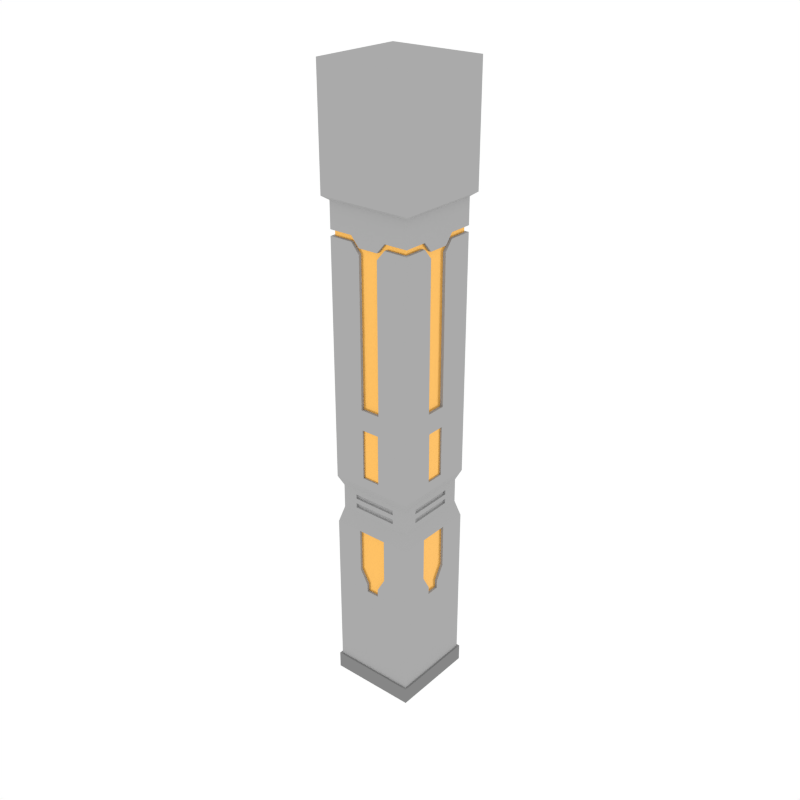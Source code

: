 # Source: Column_3.blend  (saved by Blender 3.4.6; exported with 4.5.12 LTS)
import bpy
from mathutils import Matrix  # noqa: F401  (used for matrix-valued properties, if any)

bpy.ops.wm.read_factory_settings(use_empty=True)
scene = bpy.context.scene
scene.name = 'Scene'

# ---- collections
col_collection_1 = bpy.data.collections.new('Collection 1'); scene.collection.children.link(col_collection_1)

# ---- materials (node trees are filled in below, after node groups)
mat_main = bpy.data.materials.new('Main')
mat_main.alpha_threshold = 0.0
mat_main.diffuse_color = (0.402, 0.402, 0.402, 1.0)
mat_main.roughness = 0.5
mat_accent = bpy.data.materials.new('Accent')
mat_accent.alpha_threshold = 0.0
mat_accent.diffuse_color = (0.5583, 0.2961, 0.06663, 1.0)
mat_accent.roughness = 0.5
mat_darkgrey = bpy.data.materials.new('DarkGrey')
mat_darkgrey.alpha_threshold = 0.0
mat_darkgrey.diffuse_color = (0.2395, 0.2395, 0.2395, 1.0)
mat_darkgrey.roughness = 0.5

# ---- node groups
ng_auto_smooth = bpy.data.node_groups.new('Auto Smooth', 'GeometryNodeTree')
_s = ng_auto_smooth.interface.new_socket(name='Geometry', in_out='OUTPUT', socket_type='NodeSocketGeometry')
_s = ng_auto_smooth.interface.new_socket(name='Geometry', in_out='INPUT', socket_type='NodeSocketGeometry')
_s = ng_auto_smooth.interface.new_socket(name='Angle', in_out='INPUT', socket_type='NodeSocketFloat')
_s.subtype = 'ANGLE'
_s.min_value = 0.0
_s.max_value = 3.142
ng_auto_smooth.is_modifier = True
_N = ng_auto_smooth.nodes; _L = ng_auto_smooth.links
n0 = _N.new('NodeGroupOutput'); n0.name = 'Group Output'; n0.location = (480, -100)
n1 = _N.new('NodeGroupInput'); n1.name = 'Group Input'; n1.location = (-420, -300)
n2 = _N.new('NodeGroupInput'); n2.name = 'Group Input.001'; n2.location = (-60, -100)
n3 = _N.new('GeometryNodeSetShadeSmooth'); n3.name = 'Set Shade Smooth'; n3.location = (120, -100)
n3.domain = 'EDGE'
n4 = _N.new('GeometryNodeSetShadeSmooth'); n4.name = 'Set Shade Smooth.001'; n4.location = (300, -100)
n5 = _N.new('GeometryNodeInputMeshEdgeAngle'); n5.name = 'Edge Angle'; n5.location = (-420, -220)
n6 = _N.new('GeometryNodeInputEdgeSmooth'); n6.name = 'Is Edge Smooth'; n6.location = (-60, -160)
n7 = _N.new('GeometryNodeInputShadeSmooth'); n7.name = 'Is Face Smooth'; n7.location = (-240, -340)
n8 = _N.new('FunctionNodeBooleanMath'); n8.name = 'Boolean Math'; n8.location = (-60, -220)
n9 = _N.new('FunctionNodeCompare'); n9.name = 'Compare'; n9.location = (-240, -180)
n9.operation = 'LESS_EQUAL'
_L.new(n5.outputs[0], n9.inputs[0])
_L.new(n4.outputs[0], n0.inputs[0])
_L.new(n1.outputs[1], n9.inputs[1])
_L.new(n9.outputs[0], n8.inputs[0])
_L.new(n7.outputs[0], n8.inputs[1])
_L.new(n2.outputs[0], n3.inputs[0])
_L.new(n6.outputs[0], n3.inputs[1])
_L.new(n3.outputs[0], n4.inputs[0])
_L.new(n8.outputs[0], n3.inputs[2])
n0.is_active_output = True

# ---- material node trees
mat_accent.use_nodes = True; mat_accent.node_tree.nodes.clear()
_N = mat_accent.node_tree.nodes; _L = mat_accent.node_tree.links
n0 = _N.new('ShaderNodeOutputMaterial'); n0.name = 'Material Output'; n0.location = (300, 300)
n1 = _N.new('ShaderNodeBsdfPrincipled'); n1.name = 'Principled BSDF'; n1.location = (10, 300)
n1.width = 150
n1.subsurface_method = 'BURLEY'
n1.inputs[0].default_value = (1.0, 0.5271, 0.1119, 1.0)
n1.inputs[1].default_value = 0.5
n1.inputs[2].default_value = 0.2097
n1.inputs[3].default_value = 1.45
n1.inputs[9].default_value = (1.0, 1.0, 1.0)
n1.inputs[13].default_value = 0.2742
n1.inputs[27].default_value = (0.0, 0.0, 0.0, 1.0)
n1.inputs[28].default_value = 1.0
_L.new(n1.outputs[0], n0.inputs[0])
n0.is_active_output = True

# ---- world
world_world = bpy.data.worlds.new('World'); scene.world = world_world
world_world.color = (1.0, 1.0, 1.0)
world_world.use_sun_shadow = False
world_world.sun_shadow_jitter_overblur = 0.0
world_world.cycles.sampling_method = 'NONE'
world_world.cycles.sample_map_resolution = 256

# ---- meshes
me_plane_057 = bpy.data.meshes.new('Plane.057')
me_plane_057.from_pydata([(-0.06564, -0.3043, 2.104), (-0.06564, -0.3043, 1.738), (0.06566, -0.3043, 1.738), (0.06566, -0.3043, 2.104), (-0.06669, -0.2924, 1.738), (-0.06669, -0.2924, 2.104), (0.06669, -0.2924, 1.738), (0.06669, -0.2924, 2.104), (-0.1324, -0.3043, 3.432), (0.1324, -0.3043, 3.432), (-0.1324, -0.3043, 3.389), (0.1324, -0.3043, 3.389), (-0.131, -0.2843, 3.431), (0.131, -0.2843, 3.431), (-0.1324, -0.2843, 3.389), (0.131, -0.2843, 3.39), (-0.1056, -0.3043, 1.298), (0.11, -0.3043, 1.298), (-0.1632, -0.2721, 1.416), (0.1631, -0.2721, 1.416), (-0.1221, -0.3043, 3.617), (0.1223, -0.3043, 3.617), (-0.07214, -0.3043, 3.361), (0.07228, -0.3043, 3.361), (-0.07214, -0.3043, 3.317), (0.07228, -0.3043, 3.317), (-0.07107, -0.2843, 3.359), (0.07114, -0.2843, 3.359), (-0.07107, -0.2843, 3.319), (0.07114, -0.2843, 3.319), (-0.07214, -0.3043, 2.252), (0.07228, -0.3043, 2.252), (0.1367, -0.3419, 4.463), (-0.1379, -0.342, 4.463), (-0.1379, -0.342, 3.645), (0.1367, -0.3419, 3.645), (-0.04534, -0.3043, 0.8111), (0.04986, -0.3043, 0.8111), (-0.1056, -0.3043, 0.9754), (0.11, -0.3043, 0.9754), (-0.04534, -0.3043, 0.8697), (0.04986, -0.3043, 0.8697), (0.11, -0.2863, 1.298), (-0.1056, -0.2863, 0.9754), (-0.1056, -0.2863, 1.298), (0.11, -0.2863, 0.9754), (-0.04534, -0.2863, 0.8697), (0.04986, -0.2863, 0.8697), (-0.04534, -0.2863, 0.8111), (0.04986, -0.2863, 0.8111), (-0.1632, -0.2721, 1.451), (-0.1632, -0.2721, 1.486), (-0.1632, -0.2721, 1.522), (-0.1632, -0.2721, 1.557), (0.1631, -0.2721, 1.451), (0.1631, -0.2721, 1.486), (0.1631, -0.2721, 1.522), (0.1631, -0.2721, 1.557), (-0.1632, -0.257, 1.451), (-0.1632, -0.257, 1.486), (-0.1632, -0.257, 1.522), (-0.1632, -0.257, 1.557), (0.1631, -0.257, 1.451), (0.1631, -0.257, 1.486), (0.1631, -0.257, 1.522), (0.1631, -0.257, 1.557), (-0.07214, -0.2834, 2.252), (0.07228, -0.2834, 2.252), (-0.04534, -0.3043, 0.1237), (0.04986, -0.3043, 0.1237), (0.3043, -0.3043, 3.617), (0.3043, -0.3043, 3.432), (0.3043, -0.3043, 3.389), (0.284, -0.284, 3.39), (0.284, -0.284, 3.431), (0.3043, -0.3043, 1.298), (0.3043, -0.3043, 1.666), (0.3043, -0.3043, 2.252), (0.2721, -0.2721, 1.416), (0.2721, -0.2721, 1.593), (0.3043, 0.06564, 2.104), (0.3043, 0.06564, 1.738), (0.3043, -0.06566, 1.738), (0.3043, -0.06566, 2.104), (0.2924, 0.06669, 1.738), (0.2924, 0.06669, 2.104), (0.2924, -0.06669, 1.738), (0.2924, -0.06669, 2.104), (0.3418, -0.3418, 3.645), (0.3418, -0.3418, 4.463), (0.3043, 0.1324, 3.432), (0.3043, -0.1324, 3.432), (0.3043, 0.1324, 3.389), (0.3043, -0.1324, 3.389), (0.2843, 0.131, 3.431), (0.2843, -0.131, 3.431), (0.2843, 0.1324, 3.389), (0.2843, -0.131, 3.39), (0.3043, 0.1056, 1.298), (0.3043, -0.11, 1.298), (0.2721, 0.1632, 1.416), (0.2721, -0.1631, 1.416), (0.3043, 0.1221, 3.617), (0.3043, -0.1223, 3.617), (0.3043, 0.07214, 3.361), (0.3043, -0.07228, 3.361), (0.3043, 0.07214, 3.317), (0.3043, -0.07228, 3.317), (0.2843, 0.07107, 3.359), (0.2843, -0.07114, 3.359), (0.2843, 0.07107, 3.319), (0.2843, -0.07114, 3.319), (0.3043, 0.07214, 2.252), (0.3043, -0.07228, 2.252), (0.3419, -0.1367, 4.463), (0.342, 0.1379, 4.463), (0.342, 0.1379, 3.645), (0.3419, -0.1367, 3.645), (0.3043, -0.3043, 0.8111), (0.3043, 0.04534, 0.8111), (0.3043, -0.04986, 0.8111), (0.3043, -0.3043, 0.9754), (0.3043, 0.1056, 0.9754), (0.3043, -0.11, 0.9754), (0.3043, 0.04534, 0.8697), (0.3043, -0.04986, 0.8697), (0.2863, -0.11, 1.298), (0.2863, 0.1056, 0.9754), (0.2863, 0.1056, 1.298), (0.2863, -0.11, 0.9754), (0.2863, 0.04534, 0.8697), (0.2863, -0.04986, 0.8697), (0.2863, 0.04534, 0.8111), (0.2863, -0.04986, 0.8111), (0.2721, -0.2721, 1.451), (0.2721, -0.2721, 1.486), (0.2721, -0.2721, 1.522), (0.2721, -0.2721, 1.557), (0.2721, 0.1632, 1.451), (0.2721, 0.1632, 1.486), (0.2721, 0.1632, 1.522), (0.2721, 0.1632, 1.557), (0.2721, -0.1631, 1.451), (0.2721, -0.1631, 1.486), (0.2721, -0.1631, 1.522), (0.2721, -0.1631, 1.557), (0.257, 0.1632, 1.451), (0.257, 0.1632, 1.486), (0.257, 0.1632, 1.522), (0.257, 0.1632, 1.557), (0.257, -0.1631, 1.451), (0.257, -0.1631, 1.486), (0.257, -0.1631, 1.522), (0.257, -0.1631, 1.557), (0.2834, 0.07214, 2.252), (0.2834, -0.07228, 2.252), (0.3043, -0.3043, 0.1237), (0.3043, 0.04534, 0.1237), (0.3043, -0.04986, 0.1237), (-0.3043, -0.3043, 3.617), (-0.3043, -0.3043, 3.432), (-0.3043, -0.3043, 3.389), (-0.284, -0.284, 3.39), (-0.284, -0.284, 3.431), (-0.3043, -0.3043, 1.298), (-0.3043, -0.3043, 1.666), (-0.3043, -0.3043, 2.252), (-0.2722, -0.2722, 1.416), (-0.2722, -0.2722, 1.593), (-0.3043, -0.06564, 2.104), (-0.3043, -0.06564, 1.738), (-0.3043, 0.06566, 1.738), (-0.3043, 0.06566, 2.104), (-0.2924, -0.06669, 1.738), (-0.2924, -0.06669, 2.104), (-0.2924, 0.06669, 1.738), (-0.2924, 0.06669, 2.104), (-0.3421, -0.3421, 3.645), (-0.3421, -0.3421, 4.463), (-0.3043, -0.1324, 3.432), (-0.3043, 0.1324, 3.432), (-0.3043, -0.1324, 3.389), (-0.3043, 0.1324, 3.389), (-0.2843, -0.131, 3.431), (-0.2843, 0.131, 3.431), (-0.2843, -0.1324, 3.389), (-0.2843, 0.131, 3.39), (-0.3043, -0.1056, 1.298), (-0.3043, 0.11, 1.298), (-0.2721, -0.1632, 1.416), (-0.2721, 0.1631, 1.416), (-0.3043, -0.1221, 3.617), (-0.3043, 0.1223, 3.617), (-0.3043, -0.07214, 3.361), (-0.3043, 0.07228, 3.361), (-0.3043, -0.07214, 3.317), (-0.3043, 0.07228, 3.317), (-0.2843, -0.07107, 3.359), (-0.2843, 0.07114, 3.359), (-0.2843, -0.07107, 3.319), (-0.2843, 0.07114, 3.319), (-0.3043, -0.07214, 2.252), (-0.3043, 0.07228, 2.252), (-0.3419, 0.1367, 4.463), (-0.342, -0.1379, 4.463), (-0.342, -0.1379, 3.645), (-0.3419, 0.1367, 3.645), (-0.3043, -0.3043, 0.8111), (-0.3043, -0.04534, 0.8111), (-0.3043, 0.04986, 0.8111), (-0.3043, -0.3043, 0.9754), (-0.3043, -0.1056, 0.9754), (-0.3043, 0.11, 0.9754), (-0.3043, -0.04534, 0.8697), (-0.3043, 0.04986, 0.8697), (-0.2863, 0.11, 1.298), (-0.2863, -0.1056, 0.9754), (-0.2863, -0.1056, 1.298), (-0.2863, 0.11, 0.9754), (-0.2863, -0.04534, 0.8697), (-0.2863, 0.04986, 0.8697), (-0.2863, -0.04534, 0.8111), (-0.2863, 0.04986, 0.8111), (-0.2722, -0.2722, 1.451), (-0.2722, -0.2722, 1.486), (-0.2722, -0.2722, 1.522), (-0.2722, -0.2722, 1.557), (-0.2721, -0.1632, 1.451), (-0.2721, -0.1632, 1.486), (-0.2721, -0.1632, 1.522), (-0.2721, -0.1632, 1.557), (-0.2721, 0.1631, 1.451), (-0.2721, 0.1631, 1.486), (-0.2721, 0.1631, 1.522), (-0.2721, 0.1631, 1.557), (-0.257, -0.1632, 1.451), (-0.257, -0.1632, 1.486), (-0.257, -0.1632, 1.522), (-0.257, -0.1632, 1.557), (-0.257, 0.1631, 1.451), (-0.257, 0.1631, 1.486), (-0.257, 0.1631, 1.522), (-0.257, 0.1631, 1.557), (-0.2834, -0.07214, 2.252), (-0.2834, 0.07228, 2.252), (-0.3043, -0.3043, 0.1237), (-0.3043, -0.04534, 0.1237), (-0.3043, 0.04986, 0.1237), (0.3043, 0.3043, 3.617), (-0.3043, 0.3043, 3.617), (0.3043, 0.3043, 3.432), (-0.3043, 0.3043, 3.432), (0.3043, 0.3043, 3.389), (-0.3043, 0.3043, 3.389), (0.284, 0.284, 3.39), (0.284, 0.284, 3.431), (-0.284, 0.284, 3.39), (-0.284, 0.284, 3.431), (0.3043, 0.3043, 1.298), (-0.3043, 0.3043, 1.298), (0.3043, 0.3043, 1.666), (-0.3043, 0.3043, 1.666), (0.3043, 0.3043, 2.252), (-0.3043, 0.3043, 2.252), (0.2722, 0.2722, 1.416), (0.2722, 0.2722, 1.593), (-0.2721, 0.2721, 1.416), (-0.2721, 0.2721, 1.593), (0.06564, 0.3043, 2.104), (0.06564, 0.3043, 1.738), (-0.06566, 0.3043, 1.738), (-0.06566, 0.3043, 2.104), (0.06669, 0.2924, 1.738), (0.06669, 0.2924, 2.104), (-0.06669, 0.2924, 1.738), (-0.06669, 0.2924, 2.104), (0.3421, 0.3421, 3.645), (0.3421, 0.3421, 4.463), (-0.3418, 0.3418, 3.645), (-0.3418, 0.3418, 4.463), (0.0, 0.0, 4.463), (0.1324, 0.3043, 3.432), (-0.1324, 0.3043, 3.432), (0.1324, 0.3043, 3.389), (-0.1324, 0.3043, 3.389), (0.131, 0.2843, 3.431), (-0.131, 0.2843, 3.431), (0.1324, 0.2843, 3.389), (-0.131, 0.2843, 3.39), (0.1056, 0.3043, 1.298), (-0.11, 0.3043, 1.298), (0.1632, 0.2721, 1.416), (-0.1631, 0.2721, 1.416), (0.1221, 0.3043, 3.617), (-0.1223, 0.3043, 3.617), (0.07214, 0.3043, 3.361), (-0.07228, 0.3043, 3.361), (0.07214, 0.3043, 3.317), (-0.07228, 0.3043, 3.317), (0.07107, 0.2843, 3.359), (-0.07114, 0.2843, 3.359), (0.07107, 0.2843, 3.319), (-0.07114, 0.2843, 3.319), (0.07214, 0.3043, 2.252), (-0.07228, 0.3043, 2.252), (-0.1367, 0.3419, 4.463), (0.1379, 0.342, 4.463), (0.1379, 0.342, 3.645), (-0.1367, 0.3419, 3.645), (0.3043, 0.3043, 0.8111), (-0.3043, 0.3043, 0.8111), (0.04534, 0.3043, 0.8111), (-0.04986, 0.3043, 0.8111), (0.3043, 0.3043, 0.9754), (-0.3043, 0.3043, 0.9754), (0.1056, 0.3043, 0.9754), (-0.11, 0.3043, 0.9754), (0.04534, 0.3043, 0.8697), (-0.04986, 0.3043, 0.8697), (-0.11, 0.2863, 1.298), (0.1056, 0.2863, 0.9754), (0.1056, 0.2863, 1.298), (-0.11, 0.2863, 0.9754), (0.04534, 0.2863, 0.8697), (-0.04986, 0.2863, 0.8697), (0.04534, 0.2863, 0.8111), (-0.04986, 0.2863, 0.8111), (0.2722, 0.2722, 1.451), (0.2722, 0.2722, 1.486), (0.2722, 0.2722, 1.522), (0.2722, 0.2722, 1.557), (-0.2721, 0.2721, 1.451), (-0.2721, 0.2721, 1.486), (-0.2721, 0.2721, 1.522), (-0.2721, 0.2721, 1.557), (0.1632, 0.2721, 1.451), (0.1632, 0.2721, 1.486), (0.1632, 0.2721, 1.522), (0.1632, 0.2721, 1.557), (-0.1631, 0.2721, 1.451), (-0.1631, 0.2721, 1.486), (-0.1631, 0.2721, 1.522), (-0.1631, 0.2721, 1.557), (0.1632, 0.257, 1.451), (0.1632, 0.257, 1.486), (0.1632, 0.257, 1.522), (0.1632, 0.257, 1.557), (-0.1631, 0.257, 1.451), (-0.1631, 0.257, 1.486), (-0.1631, 0.257, 1.522), (-0.1631, 0.257, 1.557), (0.07214, 0.2834, 2.252), (-0.07228, 0.2834, 2.252), (0.3043, 0.3043, 0.1237), (-0.3043, 0.3043, 0.1237), (0.04534, 0.3043, 0.1237), (-0.04986, 0.3043, 0.1237), (0.05216, -0.3184, 0.0), (0.3184, -0.3184, 0.0), (-0.3184, -0.3184, 0.0), (-0.04743, -0.3184, 0.0), (-0.3184, -0.3184, 0.1237), (0.3184, -0.3184, 0.1237), (-0.04743, -0.3184, 0.1237), (0.05216, -0.3184, 0.1237), (0.3184, -0.05216, 0.0), (0.3184, 0.3184, 0.0), (0.3184, 0.04743, 0.0), (0.3184, 0.3184, 0.1237), (0.3184, 0.04743, 0.1237), (0.3184, -0.05216, 0.1237), (-0.3184, 0.05216, 0.0), (-0.3184, 0.3184, 0.0), (-0.3184, -0.04743, 0.0), (-0.3184, 0.3184, 0.1237), (-0.3184, -0.04743, 0.1237), (-0.3184, 0.05216, 0.1237), (-0.05216, 0.3184, 0.0), (0.04743, 0.3184, 0.0), (0.04743, 0.3184, 0.1237), (-0.05216, 0.3184, 0.1237)], [], [(166, 30, 24, 10, 161), (159, 20, 34, 177), (11, 72, 73, 15), (13, 15, 73, 74), (8, 160, 163, 12), (19, 17, 75, 78), (8, 22, 20, 159, 160), (54, 19, 78, 134), (165, 1, 0, 166), (57, 137, 79, 168, 226, 53), (77, 3, 2, 76), (2, 1, 165, 76), (0, 3, 77, 31, 30, 166), (0, 1, 4, 5), (1, 2, 6, 4), (2, 3, 7, 6), (4, 6, 7, 5), (3, 0, 5, 7), (177, 34, 33, 178), (178, 33, 32, 89, 280), (31, 77, 72, 11, 25), (32, 35, 88, 89), (223, 167, 18, 50), (52, 51, 55, 56), (167, 164, 16, 18), (71, 9, 13, 74), (22, 8, 12, 26), (163, 162, 14, 12), (27, 29, 15, 13), (161, 10, 14, 162), (21, 23, 9, 71, 70), (21, 70, 88, 35), (246, 247, 376, 375), (20, 21, 35, 34), (20, 22, 23, 21), (28, 66, 67, 29), (12, 14, 28, 26), (26, 28, 29, 27), (9, 23, 27, 13), (23, 22, 26, 27), (16, 17, 19, 18), (168, 79, 76, 165), (33, 34, 35, 32), (24, 30, 66, 28), (37, 118, 121, 39, 41), (17, 39, 121, 75), (164, 210, 38, 16), (39, 17, 42, 45), (38, 40, 46, 43), (46, 48, 49, 47), (16, 44, 42, 17), (46, 47, 45, 42, 44, 43), (36, 37, 49, 48), (40, 36, 48, 46), (41, 39, 45, 47), (16, 38, 43, 44), (37, 41, 47, 49), (14, 10, 24, 28), (29, 25, 11, 15), (52, 56, 64, 60), (55, 51, 59, 63), (53, 52, 60, 61), (18, 19, 54, 50), (226, 225, 52, 53), (225, 224, 51, 52), (224, 223, 50, 51), (57, 56, 136, 137), (56, 55, 135, 136), (55, 54, 134, 135), (59, 58, 62, 63), (61, 60, 64, 65), (54, 62, 58, 50), (54, 55, 63, 62), (56, 57, 65, 64), (57, 53, 61, 65), (51, 50, 58, 59), (31, 25, 29, 67), (30, 31, 67, 66), (69, 37, 36, 68), (69, 156, 118, 37), (210, 207, 36, 40, 38), (207, 245, 68, 36), (262, 252, 92, 106, 112), (248, 276, 116, 102), (93, 97, 73, 72), (95, 74, 73, 97), (90, 94, 255, 250), (101, 78, 75, 99), (90, 250, 248, 102, 104), (142, 134, 78, 101), (260, 262, 80, 81), (145, 141, 330, 265, 79, 137), (77, 76, 82, 83), (82, 76, 260, 81), (80, 262, 112, 113, 77, 83), (80, 85, 84, 81), (81, 84, 86, 82), (82, 86, 87, 83), (84, 85, 87, 86), (83, 87, 85, 80), (276, 277, 115, 116), (277, 280, 89, 114, 115), (113, 107, 93, 72, 77), (114, 89, 88, 117), (327, 138, 100, 264), (140, 144, 143, 139), (264, 100, 98, 258), (71, 74, 95, 91), (104, 108, 94, 90), (255, 94, 96, 254), (109, 95, 97, 111), (252, 254, 96, 92), (103, 70, 71, 91, 105), (103, 117, 88, 70), (102, 116, 117, 103), (102, 103, 105, 104), (110, 111, 155, 154), (94, 108, 110, 96), (108, 109, 111, 110), (91, 95, 109, 105), (105, 109, 108, 104), (98, 100, 101, 99), (265, 260, 76, 79), (115, 114, 117, 116), (106, 110, 154, 112), (120, 125, 123, 121, 118), (156, 69, 364, 362), (99, 75, 121, 123), (258, 98, 122, 313), (123, 129, 126, 99), (122, 127, 130, 124), (130, 131, 133, 132), (98, 99, 126, 128), (130, 127, 128, 126, 129, 131), (119, 132, 133, 120), (124, 130, 132, 119), (125, 131, 129, 123), (98, 128, 127, 122), (120, 133, 131, 125), (96, 110, 106, 92), (111, 97, 93, 107), (140, 148, 152, 144), (143, 151, 147, 139), (141, 149, 148, 140), (100, 138, 142, 101), (330, 141, 140, 329), (329, 140, 139, 328), (328, 139, 138, 327), (145, 137, 136, 144), (144, 136, 135, 143), (143, 135, 134, 142), (147, 151, 150, 146), (149, 153, 152, 148), (142, 138, 146, 150), (142, 150, 151, 143), (144, 152, 153, 145), (145, 153, 149, 141), (139, 147, 146, 138), (113, 155, 111, 107), (112, 154, 155, 113), (158, 157, 119, 120), (158, 120, 118, 156), (313, 122, 124, 119, 309), (309, 119, 157, 353), (166, 161, 181, 195, 201), (159, 177, 205, 191), (182, 186, 256, 253), (184, 257, 256, 186), (179, 183, 163, 160), (190, 266, 259, 188), (179, 160, 159, 191, 193), (231, 331, 266, 190), (165, 166, 169, 170), (234, 230, 226, 168, 267, 334), (263, 261, 171, 172), (171, 261, 165, 170), (169, 166, 201, 202, 263, 172), (169, 174, 173, 170), (170, 173, 175, 171), (171, 175, 176, 172), (173, 174, 176, 175), (172, 176, 174, 169), (177, 178, 204, 205), (178, 280, 279, 203, 204), (202, 196, 182, 253, 263), (203, 279, 278, 206), (223, 227, 189, 167), (229, 233, 232, 228), (167, 189, 187, 164), (251, 257, 184, 180), (193, 197, 183, 179), (163, 183, 185, 162), (198, 184, 186, 200), (161, 162, 185, 181), (192, 249, 251, 180, 194), (192, 206, 278, 249), (158, 156, 362, 370), (191, 205, 206, 192), (191, 192, 194, 193), (199, 200, 244, 243), (183, 197, 199, 185), (197, 198, 200, 199), (180, 184, 198, 194), (194, 198, 197, 193), (187, 189, 190, 188), (168, 165, 261, 267), (204, 203, 206, 205), (195, 199, 243, 201), (209, 214, 212, 314, 310), (354, 356, 380, 374), (188, 259, 314, 212), (164, 187, 211, 210), (212, 218, 215, 188), (211, 216, 219, 213), (219, 220, 222, 221), (187, 188, 215, 217), (219, 216, 217, 215, 218, 220), (208, 221, 222, 209), (213, 219, 221, 208), (214, 220, 218, 212), (187, 217, 216, 211), (209, 222, 220, 214), (185, 199, 195, 181), (200, 186, 182, 196), (229, 237, 241, 233), (232, 240, 236, 228), (230, 238, 237, 229), (189, 227, 231, 190), (226, 230, 229, 225), (225, 229, 228, 224), (224, 228, 227, 223), (234, 334, 333, 233), (233, 333, 332, 232), (232, 332, 331, 231), (236, 240, 239, 235), (238, 242, 241, 237), (231, 227, 235, 239), (231, 239, 240, 232), (233, 241, 242, 234), (234, 242, 238, 230), (228, 236, 235, 227), (202, 244, 200, 196), (201, 243, 244, 202), (247, 246, 208, 209), (68, 245, 361, 363), (247, 209, 310, 354), (210, 211, 213, 208, 207), (207, 208, 246, 245), (262, 303, 297, 283, 252), (248, 293, 307, 276), (284, 253, 256, 288), (286, 288, 256, 257), (281, 250, 255, 285), (292, 290, 259, 266), (281, 295, 293, 248, 250), (339, 292, 266, 331), (260, 269, 268, 262), (342, 334, 267, 265, 330, 338), (263, 271, 270, 261), (270, 269, 260, 261), (268, 271, 263, 304, 303, 262), (268, 269, 272, 273), (269, 270, 274, 272), (270, 271, 275, 274), (272, 274, 275, 273), (271, 268, 273, 275), (276, 307, 306, 277), (277, 306, 305, 279, 280), (357, 360, 359, 373, 371, 372, 377, 378, 366, 367, 365, 358), (304, 263, 253, 284, 298), (305, 308, 278, 279), (327, 264, 291, 335), (337, 336, 340, 341), (264, 258, 289, 291), (251, 282, 286, 257), (295, 281, 285, 299), (255, 254, 287, 285), (300, 302, 288, 286), (252, 283, 287, 254), (294, 296, 282, 251, 249), (294, 249, 278, 308), (293, 294, 308, 307), (293, 295, 296, 294), (301, 351, 352, 302), (285, 287, 301, 299), (299, 301, 302, 300), (282, 296, 300, 286), (296, 295, 299, 300), (289, 290, 292, 291), (265, 267, 261, 260), (306, 307, 308, 305), (297, 303, 351, 301), (312, 310, 314, 316, 318), (290, 316, 314, 259), (258, 313, 315, 289), (316, 290, 319, 322), (315, 317, 323, 320), (323, 325, 326, 324), (289, 321, 319, 290), (323, 324, 322, 319, 321, 320), (311, 312, 326, 325), (317, 311, 325, 323), (318, 316, 322, 324), (289, 315, 320, 321), (312, 318, 324, 326), (287, 283, 297, 301), (302, 298, 284, 288), (337, 341, 349, 345), (340, 336, 344, 348), (338, 337, 345, 346), (291, 292, 339, 335), (330, 329, 337, 338), (329, 328, 336, 337), (328, 327, 335, 336), (342, 341, 333, 334), (341, 340, 332, 333), (340, 339, 331, 332), (344, 343, 347, 348), (346, 345, 349, 350), (339, 347, 343, 335), (339, 340, 348, 347), (341, 342, 350, 349), (342, 338, 346, 350), (336, 335, 343, 344), (304, 298, 302, 352), (303, 304, 352, 351), (356, 312, 311, 355), (247, 354, 374, 376), (356, 354, 310, 312), (313, 309, 311, 317, 315), (309, 353, 355, 311), (364, 357, 358, 362), (359, 360, 363, 361), (357, 364, 363, 360), (370, 362, 358, 365), (366, 368, 369, 367), (365, 367, 369, 370), (376, 374, 372, 371), (359, 361, 375, 373), (371, 373, 375, 376), (380, 377, 372, 374), (366, 378, 379, 368), (377, 380, 379, 378), (356, 355, 379, 380), (157, 158, 370, 369), (245, 246, 375, 361), (69, 68, 363, 364), (355, 353, 368, 379), (353, 157, 369, 368)])
me_plane_057.polygons.foreach_set('material_index', [0, 0, 0, 1, 0, 0, 0, 0, 0, 0, 0, 0, 0, 0, 0, 0, 1, 0, 0, 0, 0, 0, 0, 0, 0, 0, 0, 1, 1, 0, 0, 0, 2, 0, 0, 1, 1, 1, 0, 0, 0, 0, 0, 0, 0, 0, 0, 0, 0, 1, 0, 1, 0, 0, 0, 0, 0, 0, 0, 0, 0, 0, 0, 0, 0, 0, 0, 0, 0, 0, 0, 0, 0, 0, 0, 0, 0, 0, 0, 0, 0, 0, 0, 0, 0, 1, 0, 0, 0, 0, 0, 0, 0, 0, 0, 0, 0, 0, 1, 0, 0, 0, 0, 0, 0, 0, 0, 0, 0, 1, 1, 0, 0, 0, 0, 0, 1, 1, 1, 0, 0, 0, 0, 0, 0, 0, 2, 0, 0, 0, 0, 1, 0, 1, 0, 0, 0, 0, 0, 0, 0, 0, 0, 0, 0, 0, 0, 0, 0, 0, 0, 0, 0, 0, 0, 0, 0, 0, 0, 0, 0, 0, 0, 0, 0, 0, 0, 1, 0, 0, 0, 0, 0, 0, 0, 0, 0, 0, 0, 0, 1, 0, 0, 0, 0, 0, 0, 0, 0, 0, 0, 1, 1, 0, 0, 0, 2, 0, 0, 1, 1, 1, 0, 0, 0, 0, 0, 0, 0, 2, 0, 0, 0, 0, 1, 0, 1, 0, 0, 0, 0, 0, 0, 0, 0, 0, 0, 0, 0, 0, 0, 0, 0, 0, 0, 0, 0, 0, 0, 0, 0, 0, 0, 0, 2, 0, 0, 0, 0, 0, 0, 1, 0, 0, 0, 0, 0, 0, 0, 0, 0, 0, 0, 0, 1, 0, 0, 0, 2, 0, 0, 0, 0, 0, 0, 0, 1, 1, 0, 0, 0, 0, 0, 1, 1, 1, 0, 0, 0, 0, 0, 0, 0, 0, 0, 0, 0, 1, 0, 1, 0, 0, 0, 0, 0, 0, 0, 0, 0, 0, 0, 0, 0, 0, 0, 0, 0, 0, 0, 0, 0, 0, 0, 0, 0, 0, 0, 2, 0, 0, 0, 2, 2, 2, 2, 2, 2, 2, 2, 2, 2, 2, 2, 2, 2, 2, 2, 2, 2])
me_plane_057.materials.append(mat_main)
me_plane_057.materials.append(mat_accent)
me_plane_057.materials.append(mat_darkgrey)
me_plane_057.use_remesh_preserve_volume = False
me_plane_057.use_remesh_preserve_attributes = False
me_plane_057.use_mirror_vertex_groups = False
me_plane_057.update()

# ---- objects
ob_column_3 = bpy.data.objects.new('Column_3', me_plane_057)

# ---- transforms, parenting, visibility, modifiers, constraints
ob_column_3.location = (0.0, 0.0, 0.0)
ob_column_3.lineart.crease_threshold = 0.0
_m = ob_column_3.modifiers.new('Auto Smooth', 'NODES')
_m.node_group = ng_auto_smooth
_gi = [s.identifier for s in ng_auto_smooth.interface.items_tree if s.item_type == 'SOCKET' and s.in_out == 'INPUT']
_m[_gi[1]] = 0.5236  # Angle

# ---- collection membership
col_collection_1.objects.link(ob_column_3)

# ---- scene / render settings (as saved in the file)
scene.frame_start = 1; scene.frame_end = 250; scene.frame_set(0)
scene.render.engine = 'CYCLES'
scene.render.resolution_x = 1000
scene.render.resolution_y = 1000
scene.render.dither_intensity = 0.0
scene.cycles.samples = 200
scene.cycles.sampling_pattern = 'TABULATED_SOBOL'
scene.cycles.light_sampling_threshold = 0.0
scene.cycles.use_adaptive_sampling = False
scene.cycles.use_light_tree = False
scene.cycles.caustics_reflective = False
scene.cycles.caustics_refractive = False
scene.cycles.blur_glossy = 0.0
scene.cycles.max_bounces = 2
scene.cycles.pixel_filter_type = 'GAUSSIAN'
scene.cycles.sample_clamp_indirect = 0.0
scene.view_settings.view_transform = 'Standard'
bpy.context.view_layer.update()

# ---- added for rendering (the .blend has no active camera): camera
cam_auto = bpy.data.cameras.new('AutoCamera')
cam_auto.lens = 50.0
cam_auto.sensor_width = 36.0
cam_auto.clip_end = 1000.0
ob_auto_camera = bpy.data.objects.new('AutoCamera', cam_auto)
scene.collection.objects.link(ob_auto_camera)
ob_auto_camera.location = (4.22561, -5.07073, 5.61219)
ob_auto_camera.rotation_euler = (1.09748, -7.21219e-08, 0.694738)
scene.camera = ob_auto_camera
bpy.context.view_layer.update()
